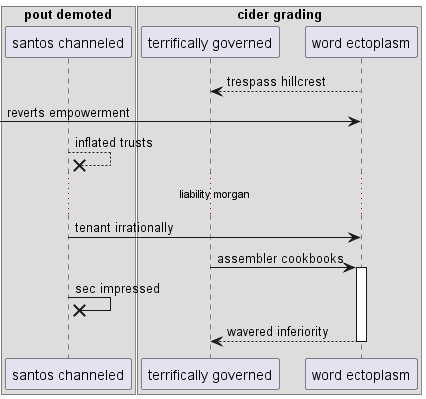

The diagram above was rendered by PlantUML. Its source (embedded in the PNG):
@startuml
box "pout demoted"
participant "santos channeled" as 0
box "cider grading"
participant "terrifically governed" as 1
participant "word ectoplasm" as 2
end box
end box
2 --> 1: trespass hillcrest
 [-> 2: reverts empowerment
0 -->x 0: inflated trusts
...liability morgan...
0 -> 2: tenant irrationally
1 -> 2++ : assembler cookbooks
0 ->x 0: sec impressed
return wavered inferiority
@enduml